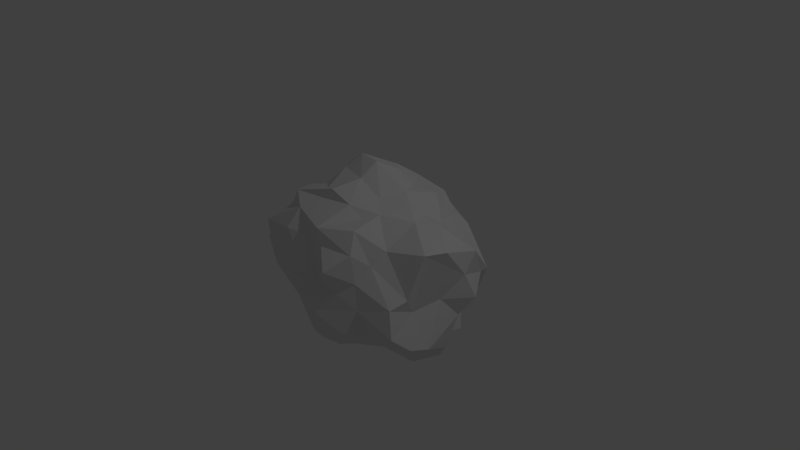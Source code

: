 # Source: asteroid.blend  (saved by Blender 2.71.0; exported with 4.5.12 LTS)
import bpy
from mathutils import Matrix  # noqa: F401  (used for matrix-valued properties, if any)

bpy.ops.wm.read_factory_settings(use_empty=True)
scene = bpy.context.scene
scene.name = 'Scene'

# ---- collections
col_collection_1 = bpy.data.collections.new('Collection 1'); scene.collection.children.link(col_collection_1)

# ---- world
world_world = bpy.data.worlds.new('World'); scene.world = world_world
world_world.color = (0.05088, 0.05088, 0.05088)
world_world.use_sun_shadow = False
world_world.sun_shadow_jitter_overblur = 0.0
world_world.cycles.sampling_method = 'MANUAL'
world_world.cycles.sample_map_resolution = 256

# ---- cameras
cam_camera = bpy.data.cameras.new('Camera')
cam_camera.clip_end = 100.0
cam_camera.lens = 35.0
cam_camera.sensor_width = 32.0
cam_camera.sensor_height = 18.0
cam_camera.ortho_scale = 7.314
cam_camera.dof.focus_distance = 0.0
cam_camera.dof.aperture_fstop = 128.0

# ---- lights
light_lamp = bpy.data.lights.new('Lamp', 'POINT')
light_lamp.transmission_factor = 0.0
light_lamp.cutoff_distance = 30.0
light_lamp.energy = 100.0
light_lamp.shadow_buffer_clip_start = 1.001
light_lamp.shadow_soft_size = 0.1
light_lamp.shadow_maximum_resolution = 0.006
light_lamp.use_absolute_resolution = True
light_lamp.cycles.use_multiple_importance_sampling = False

# ---- meshes
me_icosphere = bpy.data.meshes.new('Icosphere')
me_icosphere.from_pydata([(0.6136, 0.3274, -1.054), (0.01522, 1.091, -0.08384), (0.4412, 0.839, 0.7752), (-0.3974, -0.4728, -0.8937), (-1.568, -0.3368, -0.09627), (1.384, 0.2303, 0.1662), (0.1951, 0.5293, 0.8901), (-0.5271, -0.04548, -0.8961), (0.3309, 0.4276, -1.098), (1.367, -0.07072, 0.5675), (1.25, -0.05302, -0.1093), (-0.7794, 0.6885, -0.2907), (0.2451, -0.08523, 0.8794), (0.1181, -0.4668, 0.8949), (-0.3982, 1.209, 0.03879), (-0.7438, -0.57, -0.5204), (-1.303, -0.04865, 0.01243), (1.324, 0.4701, 0.3782), (-0.4524, 0.2509, 1.197), (0.2736, 1.088, 0.5103), (-1.153, -0.06776, -0.6201), (-0.2779, 0.8746, -0.736), (-0.2786, 1.055, -0.5482), (0.7778, 0.4491, 0.5707), (-0.3197, -0.2693, -0.9591), (-0.1607, -0.8791, 0.5267), (0.1361, -0.5148, -1.066), (0.6966, -0.6565, 0.349), (-1.377, -0.07409, -0.1898), (0.1607, 0.8413, -0.7066), (0.4671, -0.7006, 0.7456), (-1.197, 0.2479, 0.4544), (-1.305, -0.0677, 0.4016), (0.6293, 0.2503, 0.7135), (-0.3249, 0.6488, 0.8086), (-0.1495, 1.012, 0.255), (-0.9084, 1.019, 0.258), (-1.304, 0.5489, 0.3355), (-1.212, -0.2852, -0.4947), (-0.02201, 0.5657, -0.9787), (1.476, 0.3258, -0.1474), (0.2902, 1.096, 0.246), (0.1487, 0.9184, 0.6551), (0.549, -1.038, -0.4725), (0.6401, -0.8546, 0.1574), (-0.5753, 0.736, -0.3411), (-0.3716, -0.773, -0.7668), (0.9914, 0.5996, -0.9428), (0.8872, 0.719, -0.6665), (-0.1194, -0.07376, 1.05), (0.5596, -0.02227, -0.9553), (0.8159, -0.5902, -0.7476), (0.4276, -0.7331, -0.818), (-0.3471, -0.8673, -0.5372), (-0.3807, 0.1728, -0.9719), (0.5573, -0.8456, 0.5009), (-0.4711, -0.7654, 0.7701), (0.2962, -0.443, 0.7698), (-1.08, 0.5753, 0.6157), (0.09435, 1.005, -0.3996), (1.214, 0.705, -0.04046), (1.133, 0.1709, 0.6856), (0.05735, 0.424, 1.073), (0.357, 0.2408, 0.9269), (-0.04922, 0.8605, 0.8394), (0.9644, 0.9523, -0.09584), (1.138, -0.3949, -0.1881), (-0.5044, 0.7682, -0.79), (-0.3539, -0.9838, -0.2764), (-0.5225, -0.2411, -0.748), (-0.02334, -0.1255, -1.004), (1.389, -0.378, -0.606), (0.368, -1.117, 0.3138), (0.6969, -0.8935, -0.1576), (-1.191, -0.3118, 0.4939), (-0.1544, 1.144, -0.3096), (1.063, 0.5461, -0.3215), (0.5509, 0.9702, -0.5613), (-0.101, 0.1764, 1.207), (-0.8288, 0.5291, 0.7256), (-0.8764, 0.1811, 0.6573), (-0.03939, -0.8671, -0.8757), (1.296, -0.5939, -0.5745), (-0.7111, -0.428, -0.6889), (0.06709, -0.9656, -0.005202), (-1.449, -0.6029, -0.04635), (-1.155, 0.2277, -0.4642), (-1.052, 0.3938, -0.6557), (1.166, -0.5161, 0.01902), (-0.4841, -0.9672, 0.5528), (0.1301, -0.9397, 0.5106), (-1.268, -0.2825, 0.1513), (-0.6021, 0.09365, 1.015), (0.1486, -1.164, -0.2588), (0.07467, -1.076, -0.6144), (0.7159, -0.7971, -0.563), (1.2, -0.8119, -0.3735), (1.004, -0.273, -1.029), (0.4681, -0.4324, -0.9234), (0.1888, -0.7652, -0.9304), (-1.14, -0.7227, -0.2842), (-0.8253, -0.8898, -0.1736), (-0.6521, -0.9367, -0.08497), (-0.08135, -1.022, 0.1089), (-1.026, 0.243, -0.8191), (0.1598, 0.1724, -1.185), (1.326, 0.1869, -0.3966), (1.291, -0.004157, -0.8016), (1.2, 0.005485, -0.9633), (1.013, 0.2489, -0.8372), (0.4166, -1.002, 0.02275), (1.106, -0.7458, -0.04916), (-0.8517, -0.5078, 0.7993), (-0.8758, -0.5979, 0.6053), (-1.042, -0.8696, 0.4499), (-1.258, -0.6167, 0.265), (-1.162, -0.6853, 0.07749), (-0.8143, -0.9941, 0.2451), (-0.714, -0.9462, 0.09752), (-1.139, 0.5383, -0.1045), (-1.374, 0.2331, -0.3152), (0.3196, 0.7706, -0.8542), (-0.7029, 0.3843, -0.7887), (0.7673, -0.4707, 0.5028), (1.26, -0.3213, 0.5743), (-0.4219, -0.357, 0.9117), (-0.2197, -0.4532, 0.9938), (0.03618, -0.9147, 0.7133), (-0.9876, -0.2219, 0.7425), (-0.8655, 0.8626, 0.09386), (0.994, 0.886, -0.4888), (0.463, 0.8874, -0.141), (0.5442, 0.5912, 0.8499), (0.807, -0.04204, 0.7575), (0.4437, -0.2735, 0.8053), (-0.1359, 0.5689, 1.049), (-0.7385, 0.2998, 1.006), (-0.7784, -0.0925, 0.7854), (-0.4518, 0.9282, 0.4526), (-1.042, 0.6836, 0.3638), (0.5996, 0.8751, 0.5183), (0.7166, 0.9948, 0.3493), (1.186, 0.8581, -0.06182), (0.6152, 1.115, 0.1416)], [], [(3, 99, 46), (71, 97, 108), (90, 55, 127), (113, 56, 112), (12, 133, 63), (3, 46, 83), (67, 11, 45), (123, 124, 133), (38, 100, 4), (100, 101, 116), (104, 7, 20), (112, 126, 125), (127, 57, 13), (33, 61, 23), (61, 9, 17), (80, 137, 92), (42, 64, 2), (42, 138, 64), (141, 65, 143), (122, 104, 87), (118, 103, 89), (131, 1, 41), (15, 101, 100), (50, 70, 105), (127, 55, 30), (55, 90, 72), (74, 113, 128), (116, 117, 114), (116, 118, 117), (20, 28, 120), (66, 10, 124), (63, 133, 33), (66, 82, 71), (91, 115, 74), (91, 85, 115), (104, 86, 87), (47, 121, 48), (114, 89, 56), (91, 74, 32), (107, 109, 76), (31, 80, 79), (41, 1, 35), (68, 93, 84), (43, 95, 73), (95, 96, 73), (4, 100, 85), (100, 116, 85), (24, 7, 54), (105, 122, 39), (105, 54, 122), (27, 55, 44), (128, 113, 112), (139, 119, 37), (119, 86, 120), (16, 120, 28), (131, 77, 1), (21, 122, 67), (112, 125, 137), (129, 36, 14), (142, 130, 65), (63, 33, 132), (2, 64, 6), (64, 138, 34), (140, 141, 19), (143, 131, 41), (96, 82, 66), (109, 0, 47), (96, 66, 111), (53, 94, 68), (71, 108, 107), (11, 119, 129), (11, 86, 119), (86, 20, 120), (27, 88, 123), (29, 22, 59), (48, 77, 130), (78, 18, 49), (18, 92, 49), (46, 94, 53), (46, 81, 94), (99, 52, 81), (24, 3, 69), (26, 99, 70), (85, 116, 115), (67, 86, 11), (67, 87, 86), (12, 134, 133), (49, 125, 126), (139, 58, 79), (94, 43, 93), (94, 81, 43), (98, 52, 26), (84, 103, 102), (54, 104, 122), (54, 7, 104), (104, 20, 86), (69, 83, 20), (50, 105, 0), (72, 110, 44), (73, 96, 111), (129, 119, 139), (120, 16, 119), (21, 29, 39), (39, 122, 21), (124, 10, 5), (126, 112, 13), (112, 56, 13), (75, 45, 14), (45, 129, 14), (76, 130, 60), (6, 63, 132), (61, 17, 23), (135, 62, 6), (78, 12, 63), (78, 49, 12), (64, 135, 6), (64, 34, 135), (34, 18, 135), (34, 136, 18), (136, 34, 79), (132, 2, 6), (46, 99, 81), (96, 95, 82), (3, 24, 99), (25, 103, 84), (91, 4, 85), (67, 122, 87), (111, 66, 88), (103, 25, 89), (16, 4, 91), (92, 137, 125), (5, 60, 17), (68, 94, 93), (82, 51, 97), (15, 100, 38), (101, 68, 102), (68, 84, 102), (10, 71, 106), (74, 115, 113), (48, 121, 77), (121, 29, 77), (123, 88, 124), (16, 32, 31), (59, 22, 75), (22, 45, 75), (45, 11, 129), (130, 77, 65), (18, 62, 135), (62, 18, 78), (13, 134, 12), (134, 13, 57), (136, 79, 80), (42, 19, 138), (19, 35, 138), (19, 41, 35), (35, 36, 138), (35, 14, 36), (132, 23, 2), (23, 140, 2), (23, 142, 140), (142, 65, 141), (81, 52, 95), (71, 82, 97), (82, 95, 51), (83, 46, 15), (46, 53, 15), (24, 69, 7), (3, 83, 69), (70, 99, 24), (66, 71, 10), (90, 84, 72), (90, 25, 84), (84, 110, 72), (47, 0, 121), (0, 8, 121), (111, 88, 27), (89, 25, 56), (25, 90, 127), (16, 91, 32), (21, 45, 22), (21, 67, 45), (109, 48, 76), (48, 109, 47), (124, 9, 133), (49, 92, 125), (139, 79, 34), (58, 31, 79), (35, 1, 14), (23, 17, 142), (17, 60, 142), (93, 110, 84), (93, 73, 110), (93, 43, 73), (43, 81, 95), (109, 108, 0), (108, 50, 0), (108, 97, 50), (97, 70, 50), (97, 98, 70), (98, 97, 51), (51, 52, 98), (51, 95, 52), (98, 26, 70), (26, 52, 99), (116, 101, 118), (101, 15, 53), (53, 68, 101), (101, 102, 118), (118, 102, 103), (20, 7, 69), (20, 83, 38), (83, 15, 38), (20, 38, 28), (38, 4, 28), (8, 0, 105), (105, 70, 54), (70, 24, 54), (105, 39, 8), (40, 10, 106), (106, 76, 40), (106, 107, 76), (106, 71, 107), (107, 108, 109), (30, 27, 123), (30, 55, 27), (44, 55, 72), (44, 110, 73), (27, 44, 111), (111, 44, 73), (137, 128, 112), (114, 113, 115), (115, 116, 114), (114, 56, 113), (117, 89, 114), (117, 118, 89), (37, 119, 31), (119, 16, 31), (28, 4, 16), (77, 59, 1), (77, 29, 59), (29, 21, 22), (29, 121, 39), (121, 8, 39), (123, 134, 30), (123, 133, 134), (88, 66, 124), (9, 124, 5), (10, 40, 5), (13, 56, 127), (56, 25, 127), (57, 127, 30), (57, 30, 134), (37, 58, 139), (37, 31, 58), (31, 128, 80), (31, 32, 128), (32, 74, 128), (128, 137, 80), (59, 14, 1), (59, 75, 14), (129, 139, 36), (40, 60, 5), (40, 76, 60), (142, 60, 130), (130, 76, 48), (65, 77, 131), (132, 33, 23), (33, 133, 61), (133, 9, 61), (17, 9, 5), (6, 62, 63), (62, 78, 63), (49, 13, 12), (49, 126, 13), (136, 92, 18), (136, 80, 92), (138, 139, 34), (138, 36, 139), (2, 140, 42), (140, 19, 42), (141, 140, 142), (141, 41, 19), (141, 143, 41), (143, 65, 131)])
me_icosphere.use_remesh_preserve_volume = False
me_icosphere.use_remesh_preserve_attributes = False
me_icosphere.use_mirror_vertex_groups = False
me_icosphere.update()

# ---- objects
ob_icosphere = bpy.data.objects.new('Icosphere', me_icosphere)
ob_lamp = bpy.data.objects.new('Lamp', light_lamp)
ob_camera = bpy.data.objects.new('Camera', cam_camera)

# ---- transforms, parenting, visibility, modifiers, constraints
ob_icosphere.location = (0.0, 0.0, 0.0)
ob_icosphere.lineart.crease_threshold = 0.0
ob_lamp.location = (4.076, 1.005, 5.904)
ob_lamp.rotation_euler = (0.6503, 0.05522, 1.866)
ob_lamp.lock_rotations_4d = False
ob_lamp.empty_display_type = 'ARROWS'
ob_lamp.color = (0.0, 0.0, 0.0, 0.0)
ob_lamp.lineart.crease_threshold = 0.0
ob_camera.location = (7.481, -6.508, 5.344)
ob_camera.rotation_euler = (1.109, 0.01082, 0.8149)
ob_camera.lock_rotations_4d = False
ob_camera.empty_display_type = 'ARROWS'
ob_camera.color = (0.0, 0.0, 0.0, 0.0)
ob_camera.display_type = 'WIRE'
ob_camera.lineart.crease_threshold = 0.0

# ---- collection membership
col_collection_1.objects.link(ob_icosphere)
col_collection_1.objects.link(ob_lamp)
col_collection_1.objects.link(ob_camera)

# ---- scene / render settings (as saved in the file)
scene.camera = ob_camera
scene.frame_start = 1; scene.frame_end = 250; scene.frame_set(1)
scene.render.engine = 'BLENDER_EEVEE_NEXT'
scene.render.resolution_percentage = 50
scene.render.dither_intensity = 0.0
scene.cycles.use_denoising = False
scene.cycles.samples = 10
scene.cycles.sampling_pattern = 'TABULATED_SOBOL'
scene.cycles.light_sampling_threshold = 0.0
scene.cycles.use_adaptive_sampling = False
scene.cycles.use_light_tree = False
scene.cycles.blur_glossy = 0.0
scene.cycles.volume_bounces = 1
scene.cycles.pixel_filter_type = 'GAUSSIAN'
scene.cycles.sample_clamp_indirect = 0.0
scene.view_settings.view_transform = 'Standard'
bpy.context.view_layer.update()
